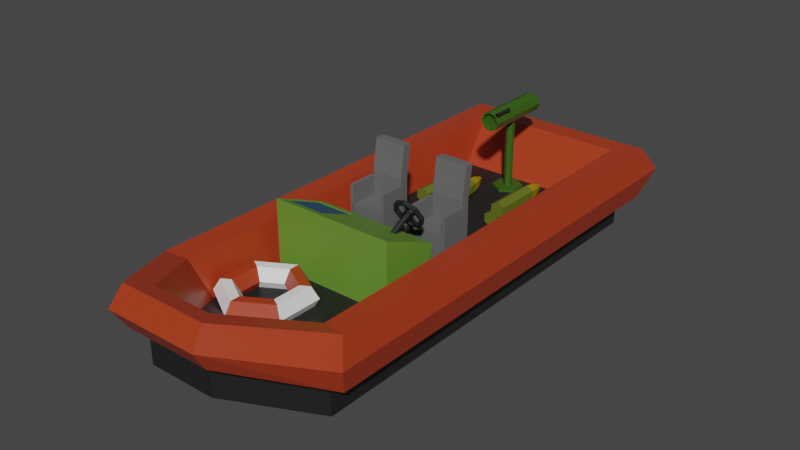 # Source: MilitaryBoat.blend  (saved by Blender 2.90.8; exported with 4.5.12 LTS)
import bpy
from mathutils import Matrix  # noqa: F401  (used for matrix-valued properties, if any)

bpy.ops.wm.read_factory_settings(use_empty=True)
scene = bpy.context.scene
scene.name = 'Scene'

# ---- collections
col_collection = bpy.data.collections.new('Collection'); scene.collection.children.link(col_collection)

# ---- materials (node trees are filled in below, after node groups)
mat_black_boat = bpy.data.materials.new('Black_Boat')
mat_black_boat.use_transparent_shadow = False
mat_red_boat = bpy.data.materials.new('Red_Boat')
mat_red_boat.alpha_threshold = 0.0
mat_red_boat.use_transparent_shadow = False
mat_red_boat.line_color = (0.0, 0.0, 0.0, 1.0)
mat_green_boat = bpy.data.materials.new('Green_Boat')
mat_green_boat.use_transparent_shadow = False
mat_screen_boat = bpy.data.materials.new('Screen_Boat')
mat_screen_boat.use_transparent_shadow = False
mat_grey_boat = bpy.data.materials.new('Grey_Boat')
mat_grey_boat.use_transparent_shadow = False
mat_greengun_boat = bpy.data.materials.new('GreenGun_Boat')
mat_greengun_boat.use_transparent_shadow = False
mat_yellow_ammo = bpy.data.materials.new('Yellow_Ammo')
mat_yellow_ammo.use_transparent_shadow = False
mat_lightgreen_ammo = bpy.data.materials.new('LightGreen_Ammo')
mat_lightgreen_ammo.use_transparent_shadow = False
mat_white_boat = bpy.data.materials.new('White_Boat')
mat_white_boat.use_transparent_shadow = False

# ---- material node trees
mat_black_boat.use_nodes = True; mat_black_boat.node_tree.nodes.clear()
_N = mat_black_boat.node_tree.nodes; _L = mat_black_boat.node_tree.links
n0 = _N.new('ShaderNodeBsdfPrincipled'); n0.name = 'Principled BSDF'; n0.location = (10, 300)
n0.distribution = 'GGX'
n0.subsurface_method = 'BURLEY'
n0.inputs[0].default_value = (0.0137, 0.0137, 0.0137, 1.0)
n0.inputs[3].default_value = 1.45
n0.inputs[27].default_value = (0.0, 0.0, 0.0, 1.0)
n0.inputs[28].default_value = 1.0
n1 = _N.new('ShaderNodeOutputMaterial'); n1.name = 'Material Output'; n1.location = (300, 300)
_L.new(n0.outputs[0], n1.inputs[0])
n1.is_active_output = True
mat_red_boat.use_nodes = True; mat_red_boat.node_tree.nodes.clear()
_N = mat_red_boat.node_tree.nodes; _L = mat_red_boat.node_tree.links
n0 = _N.new('ShaderNodeOutputMaterial'); n0.name = 'Material Output'; n0.location = (300, 300)
n1 = _N.new('ShaderNodeBsdfPrincipled'); n1.name = 'Principled BSDF'; n1.location = (10, 300)
n1.distribution = 'GGX'
n1.subsurface_method = 'BURLEY'
n1.inputs[0].default_value = (0.4072, 0.04231, 0.01229, 1.0)
n1.inputs[2].default_value = 0.4
n1.inputs[3].default_value = 1.45
n1.inputs[27].default_value = (0.0, 0.0, 0.0, 1.0)
n1.inputs[28].default_value = 1.0
_L.new(n1.outputs[0], n0.inputs[0])
n0.is_active_output = True
mat_green_boat.use_nodes = True; mat_green_boat.node_tree.nodes.clear()
_N = mat_green_boat.node_tree.nodes; _L = mat_green_boat.node_tree.links
n0 = _N.new('ShaderNodeBsdfPrincipled'); n0.name = 'Principled BSDF'; n0.location = (10, 300)
n0.distribution = 'GGX'
n0.subsurface_method = 'BURLEY'
n0.inputs[0].default_value = (0.1329, 0.2831, 0.0319, 1.0)
n0.inputs[3].default_value = 1.45
n0.inputs[27].default_value = (0.0, 0.0, 0.0, 1.0)
n0.inputs[28].default_value = 1.0
n1 = _N.new('ShaderNodeOutputMaterial'); n1.name = 'Material Output'; n1.location = (300, 300)
_L.new(n0.outputs[0], n1.inputs[0])
n1.is_active_output = True
mat_screen_boat.use_nodes = True; mat_screen_boat.node_tree.nodes.clear()
_N = mat_screen_boat.node_tree.nodes; _L = mat_screen_boat.node_tree.links
n0 = _N.new('ShaderNodeBsdfPrincipled'); n0.name = 'Principled BSDF'; n0.location = (10, 300)
n0.distribution = 'GGX'
n0.subsurface_method = 'BURLEY'
n0.inputs[0].default_value = (0.009134, 0.09306, 0.1812, 1.0)
n0.inputs[3].default_value = 1.45
n0.inputs[27].default_value = (0.0, 0.0, 0.0, 1.0)
n0.inputs[28].default_value = 1.0
n1 = _N.new('ShaderNodeOutputMaterial'); n1.name = 'Material Output'; n1.location = (300, 300)
_L.new(n0.outputs[0], n1.inputs[0])
n1.is_active_output = True
mat_grey_boat.use_nodes = True; mat_grey_boat.node_tree.nodes.clear()
_N = mat_grey_boat.node_tree.nodes; _L = mat_grey_boat.node_tree.links
n0 = _N.new('ShaderNodeBsdfPrincipled'); n0.name = 'Principled BSDF'; n0.location = (10, 300)
n0.distribution = 'GGX'
n0.subsurface_method = 'BURLEY'
n0.inputs[0].default_value = (0.1329, 0.1329, 0.1329, 1.0)
n0.inputs[3].default_value = 1.45
n0.inputs[27].default_value = (0.0, 0.0, 0.0, 1.0)
n0.inputs[28].default_value = 1.0
n1 = _N.new('ShaderNodeOutputMaterial'); n1.name = 'Material Output'; n1.location = (300, 300)
_L.new(n0.outputs[0], n1.inputs[0])
n1.is_active_output = True
mat_greengun_boat.use_nodes = True; mat_greengun_boat.node_tree.nodes.clear()
_N = mat_greengun_boat.node_tree.nodes; _L = mat_greengun_boat.node_tree.links
n0 = _N.new('ShaderNodeBsdfPrincipled'); n0.name = 'Principled BSDF'; n0.location = (10, 300)
n0.distribution = 'GGX'
n0.subsurface_method = 'BURLEY'
n0.inputs[0].default_value = (0.03689, 0.1046, 0.006512, 1.0)
n0.inputs[3].default_value = 1.45
n0.inputs[27].default_value = (0.0, 0.0, 0.0, 1.0)
n0.inputs[28].default_value = 1.0
n1 = _N.new('ShaderNodeOutputMaterial'); n1.name = 'Material Output'; n1.location = (300, 300)
_L.new(n0.outputs[0], n1.inputs[0])
n1.is_active_output = True
mat_yellow_ammo.use_nodes = True; mat_yellow_ammo.node_tree.nodes.clear()
_N = mat_yellow_ammo.node_tree.nodes; _L = mat_yellow_ammo.node_tree.links
n0 = _N.new('ShaderNodeBsdfPrincipled'); n0.name = 'Principled BSDF'; n0.location = (10, 300)
n0.distribution = 'GGX'
n0.subsurface_method = 'BURLEY'
n0.inputs[0].default_value = (0.3506, 0.2288, 0.0, 1.0)
n0.inputs[3].default_value = 1.45
n0.inputs[27].default_value = (0.0, 0.0, 0.0, 1.0)
n0.inputs[28].default_value = 1.0
n1 = _N.new('ShaderNodeOutputMaterial'); n1.name = 'Material Output'; n1.location = (300, 300)
_L.new(n0.outputs[0], n1.inputs[0])
n1.is_active_output = True
mat_lightgreen_ammo.use_nodes = True; mat_lightgreen_ammo.node_tree.nodes.clear()
_N = mat_lightgreen_ammo.node_tree.nodes; _L = mat_lightgreen_ammo.node_tree.links
n0 = _N.new('ShaderNodeBsdfPrincipled'); n0.name = 'Principled BSDF'; n0.location = (10, 300)
n0.distribution = 'GGX'
n0.subsurface_method = 'BURLEY'
n0.inputs[0].default_value = (0.1185, 0.1473, 0.01312, 1.0)
n0.inputs[3].default_value = 1.45
n0.inputs[27].default_value = (0.0, 0.0, 0.0, 1.0)
n0.inputs[28].default_value = 1.0
n1 = _N.new('ShaderNodeOutputMaterial'); n1.name = 'Material Output'; n1.location = (300, 300)
_L.new(n0.outputs[0], n1.inputs[0])
n1.is_active_output = True
mat_white_boat.use_nodes = True; mat_white_boat.node_tree.nodes.clear()
_N = mat_white_boat.node_tree.nodes; _L = mat_white_boat.node_tree.links
n0 = _N.new('ShaderNodeBsdfPrincipled'); n0.name = 'Principled BSDF'; n0.location = (10, 300)
n0.distribution = 'GGX'
n0.subsurface_method = 'BURLEY'
n0.inputs[0].default_value = (0.9131, 0.9131, 0.9131, 1.0)
n0.inputs[3].default_value = 1.45
n0.inputs[27].default_value = (0.0, 0.0, 0.0, 1.0)
n0.inputs[28].default_value = 1.0
n1 = _N.new('ShaderNodeOutputMaterial'); n1.name = 'Material Output'; n1.location = (300, 300)
_L.new(n0.outputs[0], n1.inputs[0])
n1.is_active_output = True

# ---- world
world_world = bpy.data.worlds.new('World'); scene.world = world_world
world_world.use_nodes = True; world_world.node_tree.nodes.clear()
_N = world_world.node_tree.nodes; _L = world_world.node_tree.links
n0 = _N.new('ShaderNodeOutputWorld'); n0.name = 'World Output'; n0.location = (300, 300)
n1 = _N.new('ShaderNodeBackground'); n1.name = 'Background'; n1.location = (10, 300)
n1.inputs[0].default_value = (0.05088, 0.05088, 0.05088, 1.0)
_L.new(n1.outputs[0], n0.inputs[0])
n0.is_active_output = True
world_world.color = (0.05088, 0.05088, 0.05088)
world_world.use_sun_shadow = False
world_world.sun_shadow_jitter_overblur = 0.0

# ---- meshes
me_cylinder_005 = bpy.data.meshes.new('Cylinder.005')
me_cylinder_005.from_pydata([(0.01573, 5.244, 2.702), (0.01573, 4.316, 2.702), (0.08453, 5.244, 2.662), (0.08453, 4.316, 2.662), (0.08453, 5.244, 2.583), (0.08453, 4.316, 2.583), (0.01573, 5.244, 2.543), (0.01573, 4.316, 2.543), (-0.05306, 5.244, 2.583), (-0.05306, 4.316, 2.583), (-0.05306, 5.244, 2.662), (-0.05306, 4.316, 2.662), (0.01573, 5.244, 2.721), (0.1007, 5.244, 2.672), (0.1007, 4.316, 2.672), (0.01573, 4.316, 2.721), (0.1007, 5.244, 2.573), (0.1007, 4.316, 2.573), (0.01573, 5.244, 2.524), (0.01573, 4.316, 2.524), (-0.06925, 5.244, 2.573), (-0.06925, 4.316, 2.573), (-0.06925, 5.244, 2.672), (-0.06925, 4.316, 2.672), (0.01573, 4.78, 2.696), (0.07941, 4.78, 2.659), (0.07941, 4.78, 2.586), (0.01573, 4.78, 2.549), (-0.04795, 4.78, 2.586), (-0.04795, 4.78, 2.659), (3.408, 8.991, 0.3287), (3.72, 9.291, -2.117), (-3.857, 8.991, 0.3287), (-4.169, 9.291, -2.117), (3.408, -10.72, 0.2601), (1.21, -13.98, 1.339), (1.365, -14.32, -0.4768), (3.72, -10.82, -2.169), (-1.66, -13.98, 1.339), (-3.857, -10.72, 0.2601), (-1.815, -14.32, -0.4768), (-4.169, -10.82, -2.169), (-4.921, 10.01, 0.3287), (4.472, 10.01, 0.3287), (-2.3, -14.82, 1.616), (-4.921, -10.92, 0.3287), (4.472, -10.92, 0.3287), (1.851, -14.82, 1.616), (3.002, -9.938, -1.688), (-3.451, -9.938, -1.688), (-3.451, 6.97, -1.62), (3.002, 6.97, -1.62), (-1.499, -12.74, -0.6089), (1.05, -12.74, -0.6089), (4.472, 10.01, -2.117), (-4.921, 10.01, -2.117), (-4.921, -10.92, -2.117), (-2.3, -14.82, -0.2333), (1.851, -14.82, -0.2333), (4.472, -10.92, -2.117), (-4.169, -10.82, -3.569), (3.72, -10.82, -3.569), (3.72, 9.291, -3.516), (-4.169, 9.291, -3.516), (-1.815, -14.32, -1.876), (1.365, -14.32, -1.876), (4.779, 11.01, -0.9286), (-5.228, 11.01, -0.9286), (-2.436, -15.45, 0.7605), (-5.228, -11.3, -0.9286), (1.987, -15.45, 0.7605), (4.779, -11.3, -0.9286), (-3.144, -6.508, -1.946), (-3.144, -6.508, 1.524), (-3.144, -3.78, -1.946), (-3.144, -3.78, 0.3628), (2.695, -6.508, -1.946), (2.695, -6.508, 1.524), (2.695, -3.78, -1.946), (2.695, -3.78, 0.3628), (-1.064, -3.78, -1.946), (-1.064, -3.78, 0.3628), (-1.064, -6.508, -1.946), (-1.064, -6.508, 1.524), (-3.144, -6.048, -1.946), (-3.109, -6.025, 1.318), (2.695, -6.048, -1.946), (2.695, -6.048, 1.328), (-1.1, -6.025, 1.318), (-1.064, -6.048, -1.946), (-3.109, -4.127, 0.5105), (2.695, -4.104, -1.946), (-3.144, -4.104, -1.946), (2.695, -4.104, 0.5006), (-1.1, -4.127, 0.5105), (-1.064, -4.104, -1.946), (-1.064, -4.104, 0.5006), (-1.064, -6.048, 1.328), (-3.144, -6.048, 1.328), (-3.144, -4.104, 0.5006), (-1.1, -4.127, 0.4539), (-1.1, -6.025, 1.262), (-3.109, -6.025, 1.262), (-3.109, -4.127, 0.4539), (0.6433, -2.47, -1.69), (0.6433, -2.47, -0.1001), (0.6433, -1.125, -1.69), (0.6433, -1.125, -0.1001), (2.194, -2.47, -1.69), (2.194, -2.47, -0.1001), (2.194, -1.125, -1.69), (2.194, -1.125, -0.1001), (0.4961, -2.47, -1.632), (0.4961, -2.47, 0.8268), (0.4961, -1.125, -1.632), (0.4961, -1.125, 0.8268), (0.6623, -2.47, -1.632), (0.6623, -2.47, 0.8268), (0.6623, -1.125, -1.632), (0.6623, -1.125, 0.8268), (0.6433, -1.111, -2.014), (0.6433, -0.8989, 2.531), (0.6433, -0.694, -2.014), (0.6433, -0.4817, 2.531), (2.194, -1.111, -2.014), (2.194, -0.8989, 2.531), (2.194, -0.694, -2.014), (2.194, -0.4817, 2.531), (0.6433, -1.111, 1.039), (0.6433, -0.694, 1.039), (2.194, -0.694, 1.039), (2.194, -1.111, 1.039), (2.185, -2.47, -1.632), (2.185, -2.47, 0.8268), (2.185, -1.125, -1.632), (2.185, -1.125, 0.8268), (2.351, -2.47, -1.632), (2.351, -2.47, 0.8268), (2.351, -1.125, -1.632), (2.351, -1.125, 0.8268), (-2.641, -2.47, -1.69), (-2.641, -2.47, -0.1001), (-2.641, -1.125, -1.69), (-2.641, -1.125, -0.1001), (-1.091, -2.47, -1.69), (-1.091, -2.47, -0.1001), (-1.091, -1.125, -1.69), (-1.091, -1.125, -0.1001), (-2.788, -2.47, -1.632), (-2.788, -2.47, 0.8268), (-2.788, -1.125, -1.632), (-2.788, -1.125, 0.8268), (-2.622, -2.47, -1.632), (-2.622, -2.47, 0.8268), (-2.622, -1.125, -1.632), (-2.622, -1.125, 0.8268), (-2.641, -1.111, -2.014), (-2.641, -0.8989, 2.531), (-2.641, -0.694, -2.014), (-2.641, -0.4817, 2.531), (-1.091, -1.111, -2.014), (-1.091, -0.8989, 2.531), (-1.091, -0.694, -2.014), (-1.091, -0.4817, 2.531), (-2.641, -1.111, 1.039), (-2.641, -0.694, 1.039), (-1.091, -0.694, 1.039), (-1.091, -1.111, 1.039), (-1.099, -2.47, -1.632), (-1.099, -2.47, 0.8268), (-1.099, -1.125, -1.632), (-1.099, -1.125, 0.8268), (-0.9326, -2.47, -1.632), (-0.9326, -2.47, 0.8268), (-0.9326, -1.125, -1.632), (-0.9326, -1.125, 0.8268), (1.443, -3.498, 0.6186), (1.443, -3.328, 0.7014), (1.858, -3.573, 0.7733), (1.858, -3.403, 0.8561), (2.03, -3.755, 1.147), (2.03, -3.585, 1.23), (1.858, -3.937, 1.52), (1.858, -3.767, 1.603), (1.443, -4.013, 1.675), (1.443, -3.843, 1.758), (1.027, -3.937, 1.52), (1.027, -3.767, 1.603), (0.8552, -3.755, 1.147), (0.8552, -3.585, 1.23), (1.027, -3.573, 0.7733), (1.027, -3.403, 0.8561), (1.443, -3.436, 0.4919), (1.958, -3.53, 0.6837), (1.958, -3.36, 0.7666), (1.443, -3.266, 0.5748), (2.171, -3.755, 1.147), (2.171, -3.585, 1.23), (1.958, -3.981, 1.61), (1.958, -3.811, 1.693), (1.443, -4.075, 1.802), (1.443, -3.905, 1.884), (0.9277, -3.981, 1.61), (0.9277, -3.811, 1.693), (0.7143, -3.755, 1.147), (0.7143, -3.585, 1.23), (0.9277, -3.53, 0.6837), (0.9277, -3.36, 0.7666), (1.443, -3.605, 0.9634), (1.443, -3.538, 0.9958), (1.643, -3.655, 1.067), (1.643, -3.589, 1.1), (1.643, -3.757, 1.275), (1.643, -3.69, 1.307), (1.443, -3.807, 1.378), (1.443, -3.741, 1.411), (1.243, -3.757, 1.275), (1.243, -3.69, 1.307), (1.243, -3.655, 1.067), (1.243, -3.589, 1.1), (1.377, -3.913, 1.746), (1.377, -3.965, 1.721), (1.377, -3.381, 0.6533), (1.377, -3.432, 0.6283), (1.509, -3.913, 1.746), (1.509, -3.965, 1.721), (1.509, -3.381, 0.6533), (1.509, -3.432, 0.6283), (1.966, -3.786, 1.484), (1.966, -3.837, 1.459), (0.8641, -3.561, 1.023), (0.8641, -3.612, 0.9975), (2.021, -3.733, 1.377), (2.021, -3.785, 1.352), (0.9199, -3.508, 0.9149), (0.9199, -3.56, 0.8899), (1.443, -5.093, 0.3544), (1.443, -3.642, 1.062), (1.552, -5.12, 0.4111), (1.552, -3.67, 1.118), (1.552, -5.176, 0.5244), (1.552, -3.725, 1.232), (1.443, -5.203, 0.5811), (1.443, -3.753, 1.288), (1.334, -5.176, 0.5244), (1.334, -3.725, 1.232), (1.334, -5.12, 0.4111), (1.334, -3.67, 1.118), (-0.3582, 6.716, -1.738), (-0.3582, 6.199, -1.485), (0.2675, 6.354, -1.738), (-0.1799, 6.096, -1.485), (0.2675, 5.632, -1.738), (-0.1799, 5.89, -1.485), (-0.3582, 5.271, -1.738), (-0.3582, 5.787, -1.485), (-0.9839, 5.632, -1.738), (-0.5365, 5.89, -1.485), (-0.9839, 6.354, -1.738), (-0.5365, 6.096, -1.485), (0.2675, 6.354, -1.485), (-0.3582, 6.716, -1.485), (0.2675, 5.632, -1.485), (-0.3582, 5.271, -1.485), (-0.9839, 5.632, -1.485), (-0.9839, 6.354, -1.485), (-0.1799, 6.096, 2.231), (-0.3582, 6.199, 2.231), (-0.1799, 5.89, 2.231), (-0.3582, 5.787, 2.231), (-0.5365, 5.89, 2.231), (-0.5365, 6.096, 2.231), (-0.3582, 7.678, 2.615), (-0.3582, 4.297, 2.615), (-0.08707, 7.678, 2.502), (-0.08707, 4.297, 2.502), (0.02525, 7.678, 2.231), (0.02525, 4.297, 2.231), (-0.08707, 7.678, 1.96), (-0.08707, 4.297, 1.96), (-0.3582, 7.678, 1.848), (-0.3582, 4.297, 1.848), (-0.6294, 7.678, 1.96), (-0.6294, 4.297, 1.96), (-0.7417, 7.678, 2.231), (-0.7417, 4.297, 2.231), (-0.6294, 7.678, 2.502), (-0.6294, 4.297, 2.502), (-0.3582, 7.678, 2.702), (-0.02539, 7.678, 2.564), (-0.02539, 4.297, 2.564), (-0.3582, 4.297, 2.702), (0.1125, 7.678, 2.231), (0.1125, 4.297, 2.231), (-0.02539, 7.678, 1.898), (-0.02539, 4.297, 1.898), (-0.3582, 7.678, 1.761), (-0.3582, 4.297, 1.761), (-0.6911, 7.678, 1.898), (-0.6911, 4.297, 1.898), (-0.8289, 7.678, 2.231), (-0.8289, 4.297, 2.231), (-0.6911, 7.678, 2.564), (-0.6911, 4.297, 2.564), (-0.08707, 4.44, 2.502), (-0.3582, 4.44, 2.615), (0.02525, 4.44, 2.231), (-0.08707, 4.44, 1.96), (-0.3582, 4.44, 1.848), (-0.6294, 4.44, 1.96), (-0.7417, 4.44, 2.231), (-0.6294, 4.44, 2.502), (-0.3582, 7.562, 2.615), (-0.08707, 7.562, 2.502), (0.02525, 7.562, 2.231), (-0.08707, 7.562, 1.96), (-0.3582, 7.562, 1.848), (-0.6294, 7.562, 1.96), (-0.7417, 7.562, 2.231), (-0.6294, 7.562, 2.502), (-2.475, 2.145, -0.9559), (-2.46, 4.426, -0.9559), (-2.805, 2.147, -1.146), (-2.79, 4.428, -1.146), (-2.805, 2.147, -1.527), (-2.79, 4.428, -1.527), (-2.475, 2.145, -1.718), (-2.46, 4.426, -1.718), (-2.145, 2.143, -1.527), (-2.13, 4.424, -1.527), (-2.145, 2.143, -1.146), (-2.13, 4.424, -1.146), (-2.545, 5.394, -1.284), (-2.454, 5.393, -1.231), (-2.545, 5.394, -1.39), (-2.454, 5.393, -1.442), (-2.362, 5.392, -1.39), (-2.362, 5.392, -1.284), (-2.457, 4.909, -1.625), (-2.207, 4.908, -1.481), (-2.707, 4.911, -1.193), (-2.707, 4.911, -1.481), (-2.207, 4.908, -1.193), (-2.457, 4.909, -1.048), (-1.585, -7.448, -1.863), (-1.585, -7.448, -0.7901), (-0.397, -8.134, -1.863), (-0.397, -8.134, -0.7901), (-0.397, -9.505, -1.863), (-0.397, -9.505, -0.7901), (-1.585, -10.19, -1.863), (-1.585, -10.19, -0.7901), (-2.772, -9.505, -1.863), (-2.772, -9.505, -0.7901), (-2.772, -8.134, -1.863), (-2.772, -8.134, -0.7901), (-1.585, -6.985, -1.863), (0.004195, -7.902, -1.863), (0.004195, -7.902, -0.7901), (-1.585, -6.985, -0.7901), (0.004195, -9.736, -1.863), (0.004195, -9.736, -0.7901), (-1.585, -10.65, -1.863), (-1.585, -10.65, -0.7901), (-3.173, -9.736, -1.863), (-3.173, -9.736, -0.7901), (-3.173, -7.902, -1.863), (-3.173, -7.902, -0.7901), (-1.585, -7.807, -1.327), (-2.461, -8.313, -1.327), (-2.461, -9.325, -1.327), (-1.585, -9.832, -1.327), (-0.7076, -9.325, -1.327), (-0.7076, -8.313, -1.327), (-1.585, -6.65, -1.327), (0.2944, -7.734, -1.327), (0.2944, -9.904, -1.327), (-1.585, -10.99, -1.327), (-3.464, -9.904, -1.327), (-3.464, -7.734, -1.327), (1.383, 2.145, -0.9559), (1.397, 4.426, -0.9559), (1.053, 2.147, -1.146), (1.068, 4.428, -1.146), (1.053, 2.147, -1.527), (1.068, 4.428, -1.527), (1.383, 2.145, -1.718), (1.397, 4.426, -1.718), (1.713, 2.143, -1.527), (1.727, 4.424, -1.527), (1.713, 2.143, -1.146), (1.727, 4.424, -1.146), (1.312, 5.394, -1.284), (1.404, 5.393, -1.231), (1.312, 5.394, -1.39), (1.404, 5.393, -1.442), (1.495, 5.392, -1.39), (1.495, 5.392, -1.284), (1.401, 4.909, -1.625), (1.65, 4.908, -1.481), (1.151, 4.911, -1.193), (1.151, 4.911, -1.481), (1.65, 4.908, -1.193), (1.401, 4.909, -1.048), (2.104, 2.145, -0.9559), (2.119, 4.426, -0.9559), (1.774, 2.147, -1.146), (1.789, 4.428, -1.146), (1.774, 2.147, -1.527), (1.789, 4.428, -1.527), (2.104, 2.145, -1.718), (2.119, 4.426, -1.718), (2.434, 2.143, -1.527), (2.449, 4.424, -1.527), (2.434, 2.143, -1.146), (2.449, 4.424, -1.146), (2.034, 5.394, -1.284), (2.125, 5.393, -1.231), (2.034, 5.394, -1.39), (2.125, 5.393, -1.442), (2.217, 5.392, -1.39), (2.217, 5.392, -1.284), (2.122, 4.909, -1.625), (2.372, 4.908, -1.481), (1.872, 4.911, -1.193), (1.872, 4.911, -1.481), (2.372, 4.908, -1.193), (2.122, 4.909, -1.048), (1.732, 2.145, -0.3707), (1.746, 4.426, -0.3707), (1.402, 2.147, -0.5612), (1.416, 4.428, -0.5612), (1.402, 2.147, -0.9421), (1.416, 4.428, -0.9421), (1.732, 2.145, -1.133), (1.746, 4.426, -1.133), (2.061, 2.143, -0.9421), (2.076, 4.424, -0.9421), (2.061, 2.143, -0.5612), (2.076, 4.424, -0.5612), (1.661, 5.394, -0.6988), (1.753, 5.393, -0.646), (1.661, 5.394, -0.8044), (1.753, 5.393, -0.8572), (1.844, 5.392, -0.8044), (1.844, 5.392, -0.6988), (1.75, 4.909, -1.04), (1.999, 4.908, -0.8958), (1.5, 4.911, -0.6074), (1.5, 4.911, -0.8958), (1.999, 4.908, -0.6074), (1.75, 4.909, -0.4632), (-1.195, 2.153, -0.9559), (-1.455, 4.419, -0.9559), (-1.523, 2.116, -1.146), (-1.783, 4.382, -1.146), (-1.523, 2.116, -1.527), (-1.783, 4.382, -1.527), (-1.195, 2.153, -1.718), (-1.455, 4.419, -1.718), (-0.8677, 2.191, -1.527), (-1.127, 4.457, -1.527), (-0.8677, 2.191, -1.146), (-1.127, 4.457, -1.146), (-1.656, 5.37, -1.284), (-1.565, 5.38, -1.231), (-1.656, 5.37, -1.39), (-1.565, 5.38, -1.442), (-1.474, 5.39, -1.39), (-1.474, 5.39, -1.284), (-1.51, 4.9, -1.625), (-1.262, 4.928, -1.481), (-1.758, 4.871, -1.193), (-1.758, 4.871, -1.481), (-1.262, 4.928, -1.193), (-1.51, 4.9, -1.048)], [], [(24, 15, 14, 25), (25, 14, 17, 26), (26, 17, 19, 27), (27, 19, 21, 28), (11, 9, 8, 10), (28, 21, 23, 29), (29, 23, 15, 24), (1, 11, 10, 0), (2, 0, 12, 13), (1, 3, 14, 15), (4, 2, 13, 16), (3, 5, 17, 14), (6, 4, 16, 18), (5, 7, 19, 17), (8, 6, 18, 20), (7, 9, 21, 19), (10, 8, 20, 22), (9, 11, 23, 21), (0, 10, 22, 12), (11, 1, 15, 23), (9, 7, 6, 8), (7, 5, 4, 6), (5, 3, 2, 4), (3, 1, 0, 2), (22, 29, 24, 12), (20, 28, 29, 22), (18, 27, 28, 20), (16, 26, 27, 18), (13, 25, 26, 16), (12, 24, 25, 13), (37, 36, 65, 61), (35, 34, 48, 53), (69, 45, 42, 67), (70, 47, 44, 68), (67, 42, 43, 66), (68, 44, 45, 69), (70, 58, 59, 71), (34, 30, 51, 48), (31, 37, 61, 62), (66, 43, 46, 71), (32, 30, 43, 42), (38, 39, 45, 44), (34, 35, 47, 46), (35, 38, 44, 47), (30, 34, 46, 43), (39, 32, 42, 45), (51, 50, 49, 48), (48, 49, 52, 53), (30, 32, 50, 51), (32, 39, 49, 50), (38, 35, 53, 52), (39, 38, 52, 49), (31, 33, 55, 54), (41, 40, 57, 56), (36, 37, 59, 58), (40, 36, 58, 57), (37, 31, 54, 59), (33, 41, 56, 55), (63, 62, 61, 60), (60, 61, 65, 64), (33, 31, 62, 63), (41, 33, 63, 60), (36, 40, 64, 65), (40, 41, 60, 64), (54, 66, 71, 59), (47, 70, 71, 46), (57, 68, 69, 56), (55, 67, 66, 54), (58, 70, 68, 57), (56, 69, 67, 55), (92, 99, 75, 74), (80, 81, 79, 78), (86, 87, 77, 76), (89, 86, 76, 82), (97, 98, 73, 83), (82, 83, 73, 72), (76, 77, 83, 82), (87, 97, 83, 77), (84, 89, 82, 72), (74, 75, 81, 80), (92, 95, 89, 84), (93, 96, 97, 87), (94, 90, 103, 100), (95, 91, 86, 89), (91, 93, 87, 86), (72, 73, 98, 84), (78, 79, 93, 91), (80, 78, 91, 95), (81, 75, 99, 96), (79, 81, 96, 93), (74, 80, 95, 92), (84, 98, 99, 92), (94, 88, 97, 96), (88, 85, 98, 97), (85, 90, 99, 98), (90, 94, 96, 99), (100, 103, 102, 101), (85, 88, 101, 102), (90, 85, 102, 103), (88, 94, 100, 101), (104, 105, 107, 106), (106, 107, 111, 110), (110, 111, 109, 108), (108, 109, 105, 104), (106, 110, 108, 104), (111, 107, 105, 109), (112, 113, 115, 114), (114, 115, 119, 118), (118, 119, 117, 116), (116, 117, 113, 112), (114, 118, 116, 112), (119, 115, 113, 117), (128, 121, 123, 129), (129, 123, 127, 130), (130, 127, 125, 131), (131, 125, 121, 128), (122, 126, 124, 120), (127, 123, 121, 125), (124, 131, 128, 120), (126, 130, 131, 124), (122, 129, 130, 126), (120, 128, 129, 122), (132, 133, 135, 134), (134, 135, 139, 138), (138, 139, 137, 136), (136, 137, 133, 132), (134, 138, 136, 132), (139, 135, 133, 137), (140, 141, 143, 142), (142, 143, 147, 146), (146, 147, 145, 144), (144, 145, 141, 140), (142, 146, 144, 140), (147, 143, 141, 145), (148, 149, 151, 150), (150, 151, 155, 154), (154, 155, 153, 152), (152, 153, 149, 148), (150, 154, 152, 148), (155, 151, 149, 153), (164, 157, 159, 165), (165, 159, 163, 166), (166, 163, 161, 167), (167, 161, 157, 164), (158, 162, 160, 156), (163, 159, 157, 161), (160, 167, 164, 156), (162, 166, 167, 160), (158, 165, 166, 162), (156, 164, 165, 158), (168, 169, 171, 170), (170, 171, 175, 174), (174, 175, 173, 172), (172, 173, 169, 168), (170, 174, 172, 168), (175, 171, 169, 173), (192, 195, 194, 193), (193, 194, 197, 196), (196, 197, 199, 198), (198, 199, 201, 200), (200, 201, 203, 202), (202, 203, 205, 204), (191, 189, 188, 190), (204, 205, 207, 206), (206, 207, 195, 192), (177, 191, 190, 176), (178, 176, 192, 193), (177, 179, 194, 195), (180, 178, 193, 196), (179, 181, 197, 194), (182, 180, 196, 198), (181, 183, 199, 197), (184, 182, 198, 200), (183, 185, 201, 199), (186, 184, 200, 202), (185, 187, 203, 201), (188, 186, 202, 204), (187, 189, 205, 203), (190, 188, 204, 206), (189, 191, 207, 205), (176, 190, 206, 192), (191, 177, 195, 207), (189, 187, 186, 188), (187, 185, 184, 186), (185, 183, 182, 184), (183, 181, 180, 182), (181, 179, 178, 180), (179, 177, 176, 178), (208, 209, 211, 210), (210, 211, 213, 212), (212, 213, 215, 214), (214, 215, 217, 216), (211, 209, 219, 217, 215, 213), (216, 217, 219, 218), (218, 219, 209, 208), (208, 210, 212, 214, 216, 218), (220, 222, 223, 221), (222, 226, 227, 223), (226, 224, 225, 227), (224, 220, 221, 225), (222, 220, 224, 226), (227, 225, 221, 223), (228, 230, 231, 229), (230, 234, 235, 231), (234, 232, 233, 235), (232, 228, 229, 233), (230, 228, 232, 234), (235, 233, 229, 231), (236, 237, 239, 238), (238, 239, 241, 240), (240, 241, 243, 242), (242, 243, 245, 244), (239, 237, 247, 245, 243, 241), (244, 245, 247, 246), (246, 247, 237, 236), (236, 238, 240, 242, 244, 246), (248, 261, 260, 250), (250, 260, 262, 252), (252, 262, 263, 254), (254, 263, 264, 256), (251, 249, 267, 266), (256, 264, 265, 258), (258, 265, 261, 248), (248, 250, 252, 254, 256, 258), (249, 251, 260, 261), (251, 253, 262, 260), (253, 255, 263, 262), (255, 257, 264, 263), (257, 259, 265, 264), (259, 249, 261, 265), (266, 267, 271, 270, 269, 268), (249, 259, 271, 267), (257, 255, 269, 270), (253, 251, 266, 268), (259, 257, 270, 271), (255, 253, 268, 269), (288, 291, 290, 289), (289, 290, 293, 292), (292, 293, 295, 294), (294, 295, 297, 296), (296, 297, 299, 298), (298, 299, 301, 300), (283, 281, 308, 309), (300, 301, 303, 302), (302, 303, 291, 288), (286, 272, 312, 319), (274, 272, 288, 289), (273, 275, 290, 291), (276, 274, 289, 292), (275, 277, 293, 290), (278, 276, 292, 294), (277, 279, 295, 293), (280, 278, 294, 296), (279, 281, 297, 295), (282, 280, 296, 298), (281, 283, 299, 297), (284, 282, 298, 300), (283, 285, 301, 299), (286, 284, 300, 302), (285, 287, 303, 301), (272, 286, 302, 288), (287, 273, 291, 303), (304, 305, 311, 310, 309, 308, 307, 306), (281, 279, 307, 308), (279, 277, 306, 307), (277, 275, 304, 306), (275, 273, 305, 304), (273, 287, 311, 305), (287, 285, 310, 311), (285, 283, 309, 310), (312, 313, 314, 315, 316, 317, 318, 319), (284, 286, 319, 318), (282, 284, 318, 317), (280, 282, 317, 316), (278, 280, 316, 315), (276, 278, 315, 314), (274, 276, 314, 313), (272, 274, 313, 312), (320, 321, 323, 322), (322, 323, 325, 324), (324, 325, 327, 326), (326, 327, 329, 328), (339, 338, 335, 336), (328, 329, 331, 330), (330, 331, 321, 320), (320, 322, 324, 326, 328, 330), (332, 333, 337, 336, 335, 334), (341, 340, 332, 334), (342, 339, 336, 337), (340, 343, 333, 332), (338, 341, 334, 335), (343, 342, 337, 333), (321, 331, 342, 343), (327, 325, 341, 338), (323, 321, 343, 340), (331, 329, 339, 342), (325, 323, 340, 341), (329, 327, 338, 339), (374, 359, 358, 375), (375, 358, 361, 376), (376, 361, 363, 377), (377, 363, 365, 378), (369, 370, 352, 354), (378, 365, 367, 379), (379, 367, 359, 374), (368, 369, 354, 344), (346, 344, 356, 357), (345, 347, 358, 359), (348, 346, 357, 360), (347, 349, 361, 358), (350, 348, 360, 362), (349, 351, 363, 361), (352, 350, 362, 364), (351, 353, 365, 363), (354, 352, 364, 366), (353, 355, 367, 365), (344, 354, 366, 356), (355, 345, 359, 367), (370, 371, 350, 352), (371, 372, 348, 350), (372, 373, 346, 348), (373, 368, 344, 346), (347, 345, 368, 373), (349, 347, 373, 372), (351, 349, 372, 371), (353, 351, 371, 370), (345, 355, 369, 368), (355, 353, 370, 369), (366, 379, 374, 356), (364, 378, 379, 366), (362, 377, 378, 364), (360, 376, 377, 362), (357, 375, 376, 360), (356, 374, 375, 357), (380, 381, 383, 382), (382, 383, 385, 384), (384, 385, 387, 386), (386, 387, 389, 388), (399, 398, 395, 396), (388, 389, 391, 390), (390, 391, 381, 380), (380, 382, 384, 386, 388, 390), (392, 393, 397, 396, 395, 394), (401, 400, 392, 394), (402, 399, 396, 397), (400, 403, 393, 392), (398, 401, 394, 395), (403, 402, 397, 393), (381, 391, 402, 403), (387, 385, 401, 398), (383, 381, 403, 400), (391, 389, 399, 402), (385, 383, 400, 401), (389, 387, 398, 399), (404, 405, 407, 406), (406, 407, 409, 408), (408, 409, 411, 410), (410, 411, 413, 412), (423, 422, 419, 420), (412, 413, 415, 414), (414, 415, 405, 404), (404, 406, 408, 410, 412, 414), (416, 417, 421, 420, 419, 418), (425, 424, 416, 418), (426, 423, 420, 421), (424, 427, 417, 416), (422, 425, 418, 419), (427, 426, 421, 417), (405, 415, 426, 427), (411, 409, 425, 422), (407, 405, 427, 424), (415, 413, 423, 426), (409, 407, 424, 425), (413, 411, 422, 423), (428, 429, 431, 430), (430, 431, 433, 432), (432, 433, 435, 434), (434, 435, 437, 436), (447, 446, 443, 444), (436, 437, 439, 438), (438, 439, 429, 428), (428, 430, 432, 434, 436, 438), (440, 441, 445, 444, 443, 442), (449, 448, 440, 442), (450, 447, 444, 445), (448, 451, 441, 440), (446, 449, 442, 443), (451, 450, 445, 441), (429, 439, 450, 451), (435, 433, 449, 446), (431, 429, 451, 448), (439, 437, 447, 450), (433, 431, 448, 449), (437, 435, 446, 447), (452, 453, 455, 454), (454, 455, 457, 456), (456, 457, 459, 458), (458, 459, 461, 460), (471, 470, 467, 468), (460, 461, 463, 462), (462, 463, 453, 452), (452, 454, 456, 458, 460, 462), (464, 465, 469, 468, 467, 466), (473, 472, 464, 466), (474, 471, 468, 469), (472, 475, 465, 464), (470, 473, 466, 467), (475, 474, 469, 465), (453, 463, 474, 475), (459, 457, 473, 470), (455, 453, 475, 472), (463, 461, 471, 474), (457, 455, 472, 473), (461, 459, 470, 471)])
me_cylinder_005.polygons.foreach_set('material_index', [0, 0, 0, 0, 0, 0, 0, 0, 0, 0, 0, 0, 0, 0, 0, 0, 0, 0, 0, 0, 0, 0, 0, 0, 0, 0, 0, 0, 0, 0, 0, 1, 1, 1, 1, 1, 1, 1, 0, 1, 1, 1, 1, 1, 1, 1, 0, 0, 1, 1, 1, 1, 1, 1, 1, 1, 1, 1, 0, 0, 0, 0, 0, 0, 1, 1, 1, 1, 1, 1, 2, 2, 2, 2, 2, 2, 2, 2, 2, 2, 2, 2, 2, 2, 2, 2, 2, 2, 2, 2, 2, 2, 2, 2, 2, 2, 3, 2, 2, 2, 4, 4, 4, 4, 4, 4, 4, 4, 4, 4, 4, 4, 4, 4, 4, 4, 4, 4, 4, 4, 4, 4, 4, 4, 4, 4, 4, 4, 4, 4, 4, 4, 4, 4, 4, 4, 4, 4, 4, 4, 4, 4, 4, 4, 4, 4, 4, 4, 4, 4, 4, 4, 4, 4, 4, 4, 0, 0, 0, 0, 0, 0, 0, 0, 0, 0, 0, 0, 0, 0, 0, 0, 0, 0, 0, 0, 0, 0, 0, 0, 0, 0, 0, 0, 0, 0, 0, 0, 0, 0, 0, 0, 0, 0, 0, 0, 0, 0, 0, 0, 0, 0, 0, 0, 0, 0, 0, 0, 0, 0, 0, 0, 0, 0, 0, 0, 5, 5, 5, 5, 5, 5, 5, 5, 5, 5, 5, 5, 5, 5, 5, 5, 5, 5, 5, 5, 5, 5, 5, 5, 5, 5, 5, 5, 5, 5, 5, 5, 5, 5, 5, 5, 5, 5, 5, 5, 5, 5, 5, 5, 5, 5, 5, 5, 5, 5, 5, 5, 5, 5, 5, 5, 5, 5, 5, 5, 5, 5, 7, 7, 7, 7, 6, 7, 7, 7, 6, 6, 6, 6, 6, 6, 6, 6, 6, 6, 6, 6, 1, 8, 1, 8, 1, 1, 8, 8, 1, 1, 8, 8, 1, 1, 8, 8, 1, 1, 8, 8, 8, 1, 8, 1, 1, 8, 1, 8, 8, 1, 8, 1, 8, 1, 8, 1, 7, 7, 7, 7, 6, 7, 7, 7, 6, 6, 6, 6, 6, 6, 6, 6, 6, 6, 6, 6, 7, 7, 7, 7, 6, 7, 7, 7, 6, 6, 6, 6, 6, 6, 6, 6, 6, 6, 6, 6, 7, 7, 7, 7, 6, 7, 7, 7, 6, 6, 6, 6, 6, 6, 6, 6, 6, 6, 6, 6, 7, 7, 7, 7, 6, 7, 7, 7, 6, 6, 6, 6, 6, 6, 6, 6, 6, 6, 6, 6])
_uv = me_cylinder_005.uv_layers.new(name='UVMap')
_uv.uv.foreach_set('vector', [1.0, 0.75, 1.0, 1.0, 0.8333, 1.0, 0.8333, 0.75, 0.8333, 0.75, 0.8333, 1.0, 0.6667, 1.0, 0.6667, 0.75, 0.6667, 0.75, 0.6667, 1.0, 0.5, 1.0, 0.5, 0.75, 0.5, 0.75, 0.5, 1.0, 0.3333, 1.0, 0.3333, 0.75, 0.08174, 0.3471, 0.08174, 0.1529, 0.5817, 0.1529, 0.5817, 0.3471, 0.3333, 0.75, 0.3333, 1.0, 0.1667, 1.0, 0.1667, 0.75, 0.1667, 0.75, 0.1667, 1.0, -8.941e-08, 1.0, -8.941e-08, 0.75, 0.25, 0.4443, 0.08174, 0.3471, 0.5817, 0.3471, 0.75, 0.4443, 0.9183, 0.3471, 0.75, 0.4443, 0.75, 0.49, 0.9578, 0.37, 0.25, 0.4443, 0.4183, 0.3471, 0.4578, 0.37, 0.25, 0.49, 0.9183, 0.1529, 0.9183, 0.3471, 0.9578, 0.37, 0.9578, 0.13, 0.4183, 0.3471, 0.4183, 0.1529, 0.4578, 0.13, 0.4578, 0.37, 0.75, 0.05571, 0.9183, 0.1529, 0.9578, 0.13, 0.75, 0.01, 0.4183, 0.1529, 0.25, 0.05571, 0.25, 0.01, 0.4578, 0.13, 0.5817, 0.1529, 0.75, 0.05571, 0.75, 0.01, 0.5422, 0.13, 0.25, 0.05571, 0.08174, 0.1529, 0.04215, 0.13, 0.25, 0.01, 0.5817, 0.3471, 0.5817, 0.1529, 0.5422, 0.13, 0.5422, 0.37, 0.08174, 0.1529, 0.08174, 0.3471, 0.04215, 0.37, 0.04215, 0.13, 0.75, 0.4443, 0.5817, 0.3471, 0.5422, 0.37, 0.75, 0.49, 0.08174, 0.3471, 0.25, 0.4443, 0.25, 0.49, 0.04215, 0.37, 0.08174, 0.1529, 0.25, 0.05571, 0.75, 0.05571, 0.5817, 0.1529, 0.25, 0.05571, 0.4183, 0.1529, 0.9183, 0.1529, 0.75, 0.05571, 0.4183, 0.1529, 0.4183, 0.3471, 0.9183, 0.3471, 0.9183, 0.1529, 0.4183, 0.3471, 0.25, 0.4443, 0.75, 0.4443, 0.9183, 0.3471, 0.1667, 0.5, 0.1667, 0.75, -8.941e-08, 0.75, -8.941e-08, 0.5, 0.3333, 0.5, 0.3333, 0.75, 0.1667, 0.75, 0.1667, 0.5, 0.5, 0.5, 0.5, 0.75, 0.3333, 0.75, 0.3333, 0.5, 0.6667, 0.5, 0.6667, 0.75, 0.5, 0.75, 0.5, 0.5, 0.8333, 0.5, 0.8333, 0.75, 0.6667, 0.75, 0.6667, 0.5, 1.0, 0.5, 1.0, 0.75, 0.8333, 0.75, 0.8333, 0.5, 0.3731, 0.77, 0.4357, 0.8327, 0.4357, 0.8327, 0.3731, 0.77, 0.5702, 0.8368, 0.6287, 0.7783, 0.6287, 0.7783, 0.5702, 0.8368, 0.5, 0.06975, 0.625, 0.06975, 0.625, 0.25, 0.5, 0.25, 0.5, 0.8198, 0.5552, 0.8198, 0.5552, 0.9302, 0.5, 0.9302, 0.5, 0.25, 0.625, 0.25, 0.625, 0.5, 0.5, 0.5, 0.5, 0.9302, 0.5552, 0.9302, 0.625, 1.0, 0.5, 1.0, 0.5, 0.8198, 0.4448, 0.8198, 0.375, 0.6802, 0.5, 0.6802, 0.6533, 0.6785, 0.6533, 0.5088, 0.6533, 0.5088, 0.6533, 0.6785, 0.355, 0.5062, 0.355, 0.6793, 0.355, 0.6793, 0.355, 0.5062, 0.5, 0.5, 0.625, 0.5, 0.625, 0.6802, 0.5, 0.6802, 0.8467, 0.5088, 0.6533, 0.5088, 0.625, 0.5, 0.875, 0.5, 0.5702, 0.9132, 0.6287, 0.9717, 0.625, 1.0, 0.5552, 0.9302, 0.6287, 0.7783, 0.5702, 0.8368, 0.5552, 0.8198, 0.625, 0.75, 0.5702, 0.8368, 0.5702, 0.9132, 0.5552, 0.9302, 0.5552, 0.8198, 0.6533, 0.5088, 0.6533, 0.6785, 0.625, 0.6802, 0.625, 0.5, 0.8467, 0.6785, 0.8467, 0.5088, 0.875, 0.5, 0.875, 0.6802, 0.6533, 0.5088, 0.8467, 0.5088, 0.8467, 0.6785, 0.6533, 0.6785, 0.6287, 0.7783, 0.6287, 0.9717, 0.5702, 0.9132, 0.5702, 0.8368, 0.6533, 0.5088, 0.8467, 0.5088, 0.8467, 0.5088, 0.6533, 0.5088, 0.8467, 0.5088, 0.8467, 0.6785, 0.8467, 0.6785, 0.8467, 0.5088, 0.5702, 0.9132, 0.5702, 0.8368, 0.5702, 0.8368, 0.5702, 0.9132, 0.6287, 0.9717, 0.5702, 0.9132, 0.5702, 0.9132, 0.6287, 0.9717, 0.355, 0.5062, 0.145, 0.5062, 0.125, 0.5, 0.375, 0.5, 0.3731, 0.98, 0.4357, 0.9173, 0.4448, 0.9302, 0.375, 1.0, 0.4357, 0.8327, 0.3731, 0.77, 0.375, 0.75, 0.4448, 0.8198, 0.4357, 0.9173, 0.4357, 0.8327, 0.4448, 0.8198, 0.4448, 0.9302, 0.355, 0.6793, 0.355, 0.5062, 0.375, 0.5, 0.375, 0.6802, 0.145, 0.5062, 0.145, 0.6793, 0.125, 0.6802, 0.125, 0.5, 0.145, 0.5062, 0.355, 0.5062, 0.355, 0.6793, 0.145, 0.6793, 0.3731, 0.98, 0.3731, 0.77, 0.4357, 0.8327, 0.4357, 0.9173, 0.145, 0.5062, 0.355, 0.5062, 0.355, 0.5062, 0.145, 0.5062, 0.145, 0.6793, 0.145, 0.5062, 0.145, 0.5062, 0.145, 0.6793, 0.4357, 0.8327, 0.4357, 0.9173, 0.4357, 0.9173, 0.4357, 0.8327, 0.4357, 0.9173, 0.3731, 0.98, 0.3731, 0.98, 0.4357, 0.9173, 0.375, 0.5, 0.5, 0.5, 0.5, 0.6802, 0.375, 0.6802, 0.5552, 0.8198, 0.5, 0.8198, 0.5, 0.6802, 0.625, 0.6802, 0.4448, 0.9302, 0.5, 0.9302, 0.5, 1.0, 0.375, 1.0, 0.375, 0.25, 0.5, 0.25, 0.5, 0.5, 0.375, 0.5, 0.4448, 0.8198, 0.5, 0.8198, 0.5, 0.9302, 0.4448, 0.9302, 0.375, 0.06975, 0.5, 0.06975, 0.5, 0.25, 0.375, 0.25, 0.375, 0.2203, 0.625, 0.2203, 0.625, 0.25, 0.375, 0.25, 0.375, 0.3428, 0.625, 0.3428, 0.625, 0.5, 0.375, 0.5, 0.375, 0.7079, 0.625, 0.7079, 0.625, 0.75, 0.375, 0.75, 0.2178, 0.7079, 0.375, 0.7079, 0.375, 0.75, 0.2178, 0.75, 0.7822, 0.7079, 0.875, 0.7079, 0.875, 0.75, 0.7822, 0.75, 0.375, 0.9072, 0.625, 0.9072, 0.625, 1.0, 0.375, 1.0, 0.375, 0.75, 0.625, 0.75, 0.625, 0.9072, 0.375, 0.9072, 0.625, 0.7079, 0.7822, 0.7079, 0.7822, 0.75, 0.625, 0.75, 0.125, 0.7079, 0.2178, 0.7079, 0.2178, 0.75, 0.125, 0.75, 0.375, 0.25, 0.625, 0.25, 0.625, 0.3428, 0.375, 0.3428, 0.125, 0.5297, 0.2178, 0.5297, 0.2178, 0.7079, 0.125, 0.7079, 0.625, 0.5297, 0.7822, 0.5297, 0.7822, 0.7079, 0.625, 0.7079, 0.7838, 0.5318, 0.8734, 0.5318, 0.8734, 0.5318, 0.7838, 0.5318, 0.2178, 0.5297, 0.375, 0.5297, 0.375, 0.7079, 0.2178, 0.7079, 0.375, 0.5297, 0.625, 0.5297, 0.625, 0.7079, 0.375, 0.7079, 0.375, 0.0, 0.625, 0.0, 0.625, 0.04209, 0.375, 0.04209, 0.375, 0.5, 0.625, 0.5, 0.625, 0.5297, 0.375, 0.5297, 0.2178, 0.5, 0.375, 0.5, 0.375, 0.5297, 0.2178, 0.5297, 0.7822, 0.5, 0.875, 0.5, 0.875, 0.5297, 0.7822, 0.5297, 0.625, 0.5, 0.7822, 0.5, 0.7822, 0.5297, 0.625, 0.5297, 0.125, 0.5, 0.2178, 0.5, 0.2178, 0.5297, 0.125, 0.5297, 0.375, 0.04209, 0.625, 0.04209, 0.625, 0.2203, 0.375, 0.2203, 0.7838, 0.5318, 0.7838, 0.7058, 0.7822, 0.7079, 0.7822, 0.5297, 0.7838, 0.7058, 0.8734, 0.7058, 0.875, 0.7079, 0.7822, 0.7079, 0.8734, 0.7058, 0.8734, 0.5318, 0.875, 0.5297, 0.875, 0.7079, 0.8734, 0.5318, 0.7838, 0.5318, 0.7822, 0.5297, 0.875, 0.5297, 0.7838, 0.5318, 0.8734, 0.5318, 0.8734, 0.7058, 0.7838, 0.7058, 0.8734, 0.7058, 0.7838, 0.7058, 0.7838, 0.7058, 0.8734, 0.7058, 0.8734, 0.5318, 0.8734, 0.7058, 0.8734, 0.7058, 0.8734, 0.5318, 0.7838, 0.7058, 0.7838, 0.5318, 0.7838, 0.5318, 0.7838, 0.7058, 0.375, 0.0, 0.625, 0.0, 0.625, 0.25, 0.375, 0.25, 0.375, 0.25, 0.625, 0.25, 0.625, 0.5, 0.375, 0.5, 0.375, 0.5, 0.625, 0.5, 0.625, 0.75, 0.375, 0.75, 0.375, 0.75, 0.625, 0.75, 0.625, 1.0, 0.375, 1.0, 0.125, 0.5, 0.375, 0.5, 0.375, 0.75, 0.125, 0.75, 0.625, 0.5, 0.875, 0.5, 0.875, 0.75, 0.625, 0.75, 0.375, 0.0, 0.625, 0.0, 0.625, 0.25, 0.375, 0.25, 0.375, 0.25, 0.625, 0.25, 0.625, 0.5, 0.375, 0.5, 0.375, 0.5, 0.625, 0.5, 0.625, 0.75, 0.375, 0.75, 0.375, 0.75, 0.625, 0.75, 0.625, 1.0, 0.375, 1.0, 0.125, 0.5, 0.375, 0.5, 0.375, 0.75, 0.125, 0.75, 0.625, 0.5, 0.875, 0.5, 0.875, 0.75, 0.625, 0.75, 0.5429, 0.0, 0.625, 0.0, 0.625, 0.25, 0.5429, 0.25, 0.5429, 0.25, 0.625, 0.25, 0.625, 0.5, 0.5429, 0.5, 0.5429, 0.5, 0.625, 0.5, 0.625, 0.75, 0.5429, 0.75, 0.5429, 0.75, 0.625, 0.75, 0.625, 1.0, 0.5429, 1.0, 0.125, 0.5, 0.375, 0.5, 0.375, 0.75, 0.125, 0.75, 0.625, 0.5, 0.875, 0.5, 0.875, 0.75, 0.625, 0.75, 0.375, 0.75, 0.5429, 0.75, 0.5429, 1.0, 0.375, 1.0, 0.375, 0.5, 0.5429, 0.5, 0.5429, 0.75, 0.375, 0.75, 0.375, 0.25, 0.5429, 0.25, 0.5429, 0.5, 0.375, 0.5, 0.375, 0.0, 0.5429, 0.0, 0.5429, 0.25, 0.375, 0.25, 0.375, 0.0, 0.625, 0.0, 0.625, 0.25, 0.375, 0.25, 0.375, 0.25, 0.625, 0.25, 0.625, 0.5, 0.375, 0.5, 0.375, 0.5, 0.625, 0.5, 0.625, 0.75, 0.375, 0.75, 0.375, 0.75, 0.625, 0.75, 0.625, 1.0, 0.375, 1.0, 0.125, 0.5, 0.375, 0.5, 0.375, 0.75, 0.125, 0.75, 0.625, 0.5, 0.875, 0.5, 0.875, 0.75, 0.625, 0.75, 0.375, 0.0, 0.625, 0.0, 0.625, 0.25, 0.375, 0.25, 0.375, 0.25, 0.625, 0.25, 0.625, 0.5, 0.375, 0.5, 0.375, 0.5, 0.625, 0.5, 0.625, 0.75, 0.375, 0.75, 0.375, 0.75, 0.625, 0.75, 0.625, 1.0, 0.375, 1.0, 0.125, 0.5, 0.375, 0.5, 0.375, 0.75, 0.125, 0.75, 0.625, 0.5, 0.875, 0.5, 0.875, 0.75, 0.625, 0.75, 0.375, 0.0, 0.625, 0.0, 0.625, 0.25, 0.375, 0.25, 0.375, 0.25, 0.625, 0.25, 0.625, 0.5, 0.375, 0.5, 0.375, 0.5, 0.625, 0.5, 0.625, 0.75, 0.375, 0.75, 0.375, 0.75, 0.625, 0.75, 0.625, 1.0, 0.375, 1.0, 0.125, 0.5, 0.375, 0.5, 0.375, 0.75, 0.125, 0.75, 0.625, 0.5, 0.875, 0.5, 0.875, 0.75, 0.625, 0.75, 0.5429, 0.0, 0.625, 0.0, 0.625, 0.25, 0.5429, 0.25, 0.5429, 0.25, 0.625, 0.25, 0.625, 0.5, 0.5429, 0.5, 0.5429, 0.5, 0.625, 0.5, 0.625, 0.75, 0.5429, 0.75, 0.5429, 0.75, 0.625, 0.75, 0.625, 1.0, 0.5429, 1.0, 0.125, 0.5, 0.375, 0.5, 0.375, 0.75, 0.125, 0.75, 0.625, 0.5, 0.875, 0.5, 0.875, 0.75, 0.625, 0.75, 0.375, 0.75, 0.5429, 0.75, 0.5429, 1.0, 0.375, 1.0, 0.375, 0.5, 0.5429, 0.5, 0.5429, 0.75, 0.375, 0.75, 0.375, 0.25, 0.5429, 0.25, 0.5429, 0.5, 0.375, 0.5, 0.375, 0.0, 0.5429, 0.0, 0.5429, 0.25, 0.375, 0.25, 0.375, 0.0, 0.625, 0.0, 0.625, 0.25, 0.375, 0.25, 0.375, 0.25, 0.625, 0.25, 0.625, 0.5, 0.375, 0.5, 0.375, 0.5, 0.625, 0.5, 0.625, 0.75, 0.375, 0.75, 0.375, 0.75, 0.625, 0.75, 0.625, 1.0, 0.375, 1.0, 0.125, 0.5, 0.375, 0.5, 0.375, 0.75, 0.125, 0.75, 0.625, 0.5, 0.875, 0.5, 0.875, 0.75, 0.625, 0.75, 1.0, 0.5, 1.0, 1.0, 0.875, 1.0, 0.875, 0.5, 0.875, 0.5, 0.875, 1.0, 0.75, 1.0, 0.75, 0.5, 0.75, 0.5, 0.75, 1.0, 0.625, 1.0, 0.625, 0.5, 0.625, 0.5, 0.625, 1.0, 0.5, 1.0, 0.5, 0.5, 0.5, 0.5, 0.5, 1.0, 0.375, 1.0, 0.375, 0.5, 0.375, 0.5, 0.375, 1.0, 0.25, 1.0, 0.25, 0.5, 0.1131, 0.3869, 0.05642, 0.25, 0.5564, 0.25, 0.6131, 0.3869, 0.25, 0.5, 0.25, 1.0, 0.125, 1.0, 0.125, 0.5, 0.125, 0.5, 0.125, 1.0, 0.0, 1.0, 0.0, 0.5, 0.25, 0.4436, 0.1131, 0.3869, 0.6131, 0.3869, 0.75, 0.4436, 0.8869, 0.3869, 0.75, 0.4436, 0.75, 0.49, 0.9197, 0.4197, 0.25, 0.4436, 0.3869, 0.3869, 0.4197, 0.4197, 0.25, 0.49, 0.9436, 0.25, 0.8869, 0.3869, 0.9197, 0.4197, 0.99, 0.25, 0.3869, 0.3869, 0.4436, 0.25, 0.49, 0.25, 0.4197, 0.4197, 0.8869, 0.1131, 0.9436, 0.25, 0.99, 0.25, 0.9197, 0.08029, 0.4436, 0.25, 0.3869, 0.1131, 0.4197, 0.08029, 0.49, 0.25, 0.75, 0.05642, 0.8869, 0.1131, 0.9197, 0.08029, 0.75, 0.01, 0.3869, 0.1131, 0.25, 0.05642, 0.25, 0.01, 0.4197, 0.08029, 0.6131, 0.1131, 0.75, 0.05642, 0.75, 0.01, 0.5803, 0.08029, 0.25, 0.05642, 0.1131, 0.1131, 0.08029, 0.08029, 0.25, 0.01, 0.5564, 0.25, 0.6131, 0.1131, 0.5803, 0.08029, 0.51, 0.25, 0.1131, 0.1131, 0.05642, 0.25, 0.01, 0.25, 0.08029, 0.08029, 0.6131, 0.3869, 0.5564, 0.25, 0.51, 0.25, 0.5803, 0.4197, 0.05642, 0.25, 0.1131, 0.3869, 0.08029, 0.4197, 0.01, 0.25, 0.75, 0.4436, 0.6131, 0.3869, 0.5803, 0.4197, 0.75, 0.49, 0.1131, 0.3869, 0.25, 0.4436, 0.25, 0.49, 0.08029, 0.4197, 0.05642, 0.25, 0.1131, 0.1131, 0.6131, 0.1131, 0.5564, 0.25, 0.1131, 0.1131, 0.25, 0.05642, 0.75, 0.05642, 0.6131, 0.1131, 0.25, 0.05642, 0.3869, 0.1131, 0.8869, 0.1131, 0.75, 0.05642, 0.3869, 0.1131, 0.4436, 0.25, 0.9436, 0.25, 0.8869, 0.1131, 0.4436, 0.25, 0.3869, 0.3869, 0.8869, 0.3869, 0.9436, 0.25, 0.3869, 0.3869, 0.25, 0.4436, 0.75, 0.4436, 0.8869, 0.3869, 1.0, 0.5, 1.0, 1.0, 0.8333, 1.0, 0.8333, 0.5, 0.8333, 0.5, 0.8333, 1.0, 0.6667, 1.0, 0.6667, 0.5, 0.6667, 0.5, 0.6667, 1.0, 0.5, 1.0, 0.5, 0.5, 0.5, 0.5, 0.5, 1.0, 0.3333, 1.0, 0.3333, 0.5, 0.4578, 0.37, 0.25, 0.49, 0.04215, 0.37, 0.04215, 0.13, 0.25, 0.01, 0.4578, 0.13, 0.3333, 0.5, 0.3333, 1.0, 0.1667, 1.0, 0.1667, 0.5, 0.1667, 0.5, 0.1667, 1.0, -8.941e-08, 1.0, -8.941e-08, 0.5, 0.75, 0.49, 0.9578, 0.37, 0.9578, 0.13, 0.75, 0.01, 0.5422, 0.13, 0.5422, 0.37, 0.375, 0.0, 0.375, 0.25, 0.625, 0.25, 0.625, 0.0, 0.375, 0.25, 0.375, 0.5, 0.625, 0.5, 0.625, 0.25, 0.375, 0.5, 0.375, 0.75, 0.625, 0.75, 0.625, 0.5, 0.375, 0.75, 0.375, 1.0, 0.625, 1.0, 0.625, 0.75, 0.125, 0.5, 0.125, 0.75, 0.375, 0.75, 0.375, 0.5, 0.625, 0.5, 0.625, 0.75, 0.875, 0.75, 0.875, 0.5, 0.375, 0.0, 0.375, 0.25, 0.625, 0.25, 0.625, 0.0, 0.375, 0.25, 0.375, 0.5, 0.625, 0.5, 0.625, 0.25, 0.375, 0.5, 0.375, 0.75, 0.625, 0.75, 0.625, 0.5, 0.375, 0.75, 0.375, 1.0, 0.625, 1.0, 0.625, 0.75, 0.125, 0.5, 0.125, 0.75, 0.375, 0.75, 0.375, 0.5, 0.625, 0.5, 0.625, 0.75, 0.875, 0.75, 0.875, 0.5, 1.0, 0.5, 1.0, 1.0, 0.8333, 1.0, 0.8333, 0.5, 0.8333, 0.5, 0.8333, 1.0, 0.6667, 1.0, 0.6667, 0.5, 0.6667, 0.5, 0.6667, 1.0, 0.5, 1.0, 0.5, 0.5, 0.5, 0.5, 0.5, 1.0, 0.3333, 1.0, 0.3333, 0.5, 0.4578, 0.37, 0.25, 0.49, 0.04215, 0.37, 0.04215, 0.13, 0.25, 0.01, 0.4578, 0.13, 0.3333, 0.5, 0.3333, 1.0, 0.1667, 1.0, 0.1667, 0.5, 0.1667, 0.5, 0.1667, 1.0, -8.941e-08, 1.0, -8.941e-08, 0.5, 0.75, 0.49, 0.9578, 0.37, 0.9578, 0.13, 0.75, 0.01, 0.5422, 0.13, 0.5422, 0.37, 1.0, 0.5, 1.0, 1.0, 0.8333, 1.0, 0.8333, 0.5, 0.8333, 0.5, 0.8333, 1.0, 0.6667, 1.0, 0.6667, 0.5, 0.6667, 0.5, 0.6667, 1.0, 0.5, 1.0, 0.5, 0.5, 0.5, 0.5, 0.5, 1.0, 0.3333, 1.0, 0.3333, 0.5, 0.3092, 0.2842, 0.25, 0.3184, 0.25, 0.3184, 0.3092, 0.2842, 0.3333, 0.5, 0.3333, 1.0, 0.1667, 1.0, 0.1667, 0.5, 0.1667, 0.5, 0.1667, 1.0, -8.941e-08, 1.0, -8.941e-08, 0.5, 0.75, 0.49, 0.9578, 0.37, 0.9578, 0.13, 0.75, 0.01, 0.5422, 0.13, 0.5422, 0.37, 0.25, 0.3184, 0.3092, 0.2842, 0.4578, 0.37, 0.25, 0.49, 0.3092, 0.2842, 0.3092, 0.2158, 0.4578, 0.13, 0.4578, 0.37, 0.3092, 0.2158, 0.25, 0.1816, 0.25, 0.01, 0.4578, 0.13, 0.25, 0.1816, 0.1908, 0.2158, 0.04215, 0.13, 0.25, 0.01, 0.1908, 0.2158, 0.1908, 0.2842, 0.04215, 0.37, 0.04215, 0.13, 0.1908, 0.2842, 0.25, 0.3184, 0.25, 0.49, 0.04215, 0.37, 0.3092, 0.2842, 0.25, 0.3184, 0.1908, 0.2842, 0.1908, 0.2158, 0.25, 0.1816, 0.3092, 0.2158, 0.25, 0.3184, 0.1908, 0.2842, 0.1908, 0.2842, 0.25, 0.3184, 0.1908, 0.2158, 0.25, 0.1816, 0.25, 0.1816, 0.1908, 0.2158, 0.3092, 0.2158, 0.3092, 0.2842, 0.3092, 0.2842, 0.3092, 0.2158, 0.1908, 0.2842, 0.1908, 0.2158, 0.1908, 0.2158, 0.1908, 0.2842, 0.25, 0.1816, 0.3092, 0.2158, 0.3092, 0.2158, 0.25, 0.1816, 1.0, 0.5, 1.0, 1.0, 0.875, 1.0, 0.875, 0.5, 0.875, 0.5, 0.875, 1.0, 0.75, 1.0, 0.75, 0.5, 0.75, 0.5, 0.75, 1.0, 0.625, 1.0, 0.625, 0.5, 0.625, 0.5, 0.625, 1.0, 0.5, 1.0, 0.5, 0.5, 0.5, 0.5, 0.5, 1.0, 0.375, 1.0, 0.375, 0.5, 0.375, 0.5, 0.375, 1.0, 0.25, 1.0, 0.25, 0.5, 0.1117, 0.1117, 0.25, 0.05447, 0.25, 0.05447, 0.1117, 0.1117, 0.25, 0.5, 0.25, 1.0, 0.125, 1.0, 0.125, 0.5, 0.125, 0.5, 0.125, 1.0, 0.0, 1.0, 0.0, 0.5, 0.6117, 0.3883, 0.75, 0.4455, 0.75, 0.4455, 0.6117, 0.3883, 0.8883, 0.3883, 0.75, 0.4455, 0.75, 0.49, 0.9197, 0.4197, 0.25, 0.4455, 0.3883, 0.3883, 0.4197, 0.4197, 0.25, 0.49, 0.9455, 0.25, 0.8883, 0.3883, 0.9197, 0.4197, 0.99, 0.25, 0.3883, 0.3883, 0.4455, 0.25, 0.49, 0.25, 0.4197, 0.4197, 0.8883, 0.1117, 0.9455, 0.25, 0.99, 0.25, 0.9197, 0.08029, 0.4455, 0.25, 0.3883, 0.1117, 0.4197, 0.08029, 0.49, 0.25, 0.75, 0.05447, 0.8883, 0.1117, 0.9197, 0.08029, 0.75, 0.01, 0.3883, 0.1117, 0.25, 0.05447, 0.25, 0.01, 0.4197, 0.08029, 0.6117, 0.1117, 0.75, 0.05447, 0.75, 0.01, 0.5803, 0.08029, 0.25, 0.05447, 0.1117, 0.1117, 0.08029, 0.08029, 0.25, 0.01, 0.5545, 0.25, 0.6117, 0.1117, 0.5803, 0.08029, 0.51, 0.25, 0.1117, 0.1117, 0.05447, 0.25, 0.01, 0.25, 0.08029, 0.08029, 0.6117, 0.3883, 0.5545, 0.25, 0.51, 0.25, 0.5803, 0.4197, 0.05447, 0.25, 0.1117, 0.3883, 0.08029, 0.4197, 0.01, 0.25, 0.75, 0.4455, 0.6117, 0.3883, 0.5803, 0.4197, 0.75, 0.49, 0.1117, 0.3883, 0.25, 0.4455, 0.25, 0.49, 0.08029, 0.4197, 0.3883, 0.3883, 0.25, 0.4455, 0.1117, 0.3883, 0.05447, 0.25, 0.1117, 0.1117, 0.25, 0.05447, 0.3883, 0.1117, 0.4455, 0.25, 0.25, 0.05447, 0.3883, 0.1117, 0.3883, 0.1117, 0.25, 0.05447, 0.3883, 0.1117, 0.4455, 0.25, 0.4455, 0.25, 0.3883, 0.1117, 0.4455, 0.25, 0.3883, 0.3883, 0.3883, 0.3883, 0.4455, 0.25, 0.3883, 0.3883, 0.25, 0.4455, 0.25, 0.4455, 0.3883, 0.3883, 0.25, 0.4455, 0.1117, 0.3883, 0.1117, 0.3883, 0.25, 0.4455, 0.1117, 0.3883, 0.05447, 0.25, 0.05447, 0.25, 0.1117, 0.3883, 0.05447, 0.25, 0.1117, 0.1117, 0.1117, 0.1117, 0.05447, 0.25, 0.75, 0.4455, 0.8883, 0.3883, 0.9455, 0.25, 0.8883, 0.1117, 0.75, 0.05447, 0.6117, 0.1117, 0.5545, 0.25, 0.6117, 0.3883, 0.5545, 0.25, 0.6117, 0.3883, 0.6117, 0.3883, 0.5545, 0.25, 0.6117, 0.1117, 0.5545, 0.25, 0.5545, 0.25, 0.6117, 0.1117, 0.75, 0.05447, 0.6117, 0.1117, 0.6117, 0.1117, 0.75, 0.05447, 0.8883, 0.1117, 0.75, 0.05447, 0.75, 0.05447, 0.8883, 0.1117, 0.9455, 0.25, 0.8883, 0.1117, 0.8883, 0.1117, 0.9455, 0.25, 0.8883, 0.3883, 0.9455, 0.25, 0.9455, 0.25, 0.8883, 0.3883, 0.75, 0.4455, 0.8883, 0.3883, 0.8883, 0.3883, 0.75, 0.4455, 1.0, 0.5, 1.0, 1.0, 0.8333, 1.0, 0.8333, 0.5, 0.8333, 0.5, 0.8333, 1.0, 0.6667, 1.0, 0.6667, 0.5, 0.6667, 0.5, 0.6667, 1.0, 0.5, 1.0, 0.5, 0.5, 0.5, 0.5, 0.5, 1.0, 0.3333, 1.0, 0.3333, 0.5, 0.3333, 1.0, 0.5, 1.0, 0.5, 1.0, 0.3333, 1.0, 0.3333, 0.5, 0.3333, 1.0, 0.1667, 1.0, 0.1667, 0.5, 0.1667, 0.5, 0.1667, 1.0, -8.941e-08, 1.0, -8.941e-08, 0.5, 0.75, 0.49, 0.9578, 0.37, 0.9578, 0.13, 0.75, 0.01, 0.5422, 0.13, 0.5422, 0.37, 0.4578, 0.37, 0.25, 0.49, 0.04215, 0.37, 0.04215, 0.13, 0.25, 0.01, 0.4578, 0.13, 0.6667, 1.0, 0.8333, 1.0, 0.8333, 1.0, 0.6667, 1.0, 0.1667, 1.0, 0.3333, 1.0, 0.3333, 1.0, 0.1667, 1.0, 0.8333, 1.0, 1.0, 1.0, 1.0, 1.0, 0.8333, 1.0, 0.5, 1.0, 0.6667, 1.0, 0.6667, 1.0, 0.5, 1.0, -8.941e-08, 1.0, 0.1667, 1.0, 0.1667, 1.0, -8.941e-08, 1.0, -8.941e-08, 1.0, 0.1667, 1.0, 0.1667, 1.0, -8.941e-08, 1.0, 0.5, 1.0, 0.6667, 1.0, 0.6667, 1.0, 0.5, 1.0, 0.8333, 1.0, 1.0, 1.0, 1.0, 1.0, 0.8333, 1.0, 0.1667, 1.0, 0.3333, 1.0, 0.3333, 1.0, 0.1667, 1.0, 0.6667, 1.0, 0.8333, 1.0, 0.8333, 1.0, 0.6667, 1.0, 0.3333, 1.0, 0.5, 1.0, 0.5, 1.0, 0.3333, 1.0, 1.0, 0.75, 1.0, 1.0, 0.8333, 1.0, 0.8333, 0.75, 0.8333, 0.75, 0.8333, 1.0, 0.6667, 1.0, 0.6667, 0.75, 0.6667, 0.75, 0.6667, 1.0, 0.5, 1.0, 0.5, 0.75, 0.5, 0.75, 0.5, 1.0, 0.3333, 1.0, 0.3333, 0.75, 0.3446, 0.3397, 0.3446, 0.1603, 0.5946, 0.1603, 0.5946, 0.3397, 0.3333, 0.75, 0.3333, 1.0, 0.1667, 1.0, 0.1667, 0.75, 0.1667, 0.75, 0.1667, 1.0, -8.941e-08, 1.0, -8.941e-08, 0.75, 0.5, 0.4294, 0.3446, 0.3397, 0.5946, 0.3397, 0.75, 0.4294, 0.9054, 0.3397, 0.75, 0.4294, 0.75, 0.49, 0.9578, 0.37, 0.25, 0.4294, 0.4054, 0.3397, 0.4578, 0.37, 0.25, 0.49, 0.9054, 0.1603, 0.9054, 0.3397, 0.9578, 0.37, 0.9578, 0.13, 0.4054, 0.3397, 0.4054, 0.1603, 0.4578, 0.13, 0.4578, 0.37, 0.75, 0.0706, 0.9054, 0.1603, 0.9578, 0.13, 0.75, 0.01, 0.4054, 0.1603, 0.25, 0.0706, 0.25, 0.01, 0.4578, 0.13, 0.5946, 0.1603, 0.75, 0.0706, 0.75, 0.01, 0.5422, 0.13, 0.25, 0.0706, 0.09464, 0.1603, 0.04215, 0.13, 0.25, 0.01, 0.5946, 0.3397, 0.5946, 0.1603, 0.5422, 0.13, 0.5422, 0.37, 0.09464, 0.1603, 0.09464, 0.3397, 0.04215, 0.37, 0.04215, 0.13, 0.75, 0.4294, 0.5946, 0.3397, 0.5422, 0.37, 0.75, 0.49, 0.09464, 0.3397, 0.25, 0.4294, 0.25, 0.49, 0.04215, 0.37, 0.3446, 0.1603, 0.5, 0.0706, 0.75, 0.0706, 0.5946, 0.1603, 0.5, 0.0706, 0.6554, 0.1603, 0.9054, 0.1603, 0.75, 0.0706, 0.6554, 0.1603, 0.6554, 0.3397, 0.9054, 0.3397, 0.9054, 0.1603, 0.6554, 0.3397, 0.5, 0.4294, 0.75, 0.4294, 0.9054, 0.3397, 0.4054, 0.3397, 0.25, 0.4294, 0.5, 0.4294, 0.6554, 0.3397, 0.4054, 0.1603, 0.4054, 0.3397, 0.6554, 0.3397, 0.6554, 0.1603, 0.25, 0.0706, 0.4054, 0.1603, 0.6554, 0.1603, 0.5, 0.0706, 0.09464, 0.1603, 0.25, 0.0706, 0.5, 0.0706, 0.3446, 0.1603, 0.25, 0.4294, 0.09464, 0.3397, 0.3446, 0.3397, 0.5, 0.4294, 0.09464, 0.3397, 0.09464, 0.1603, 0.3446, 0.1603, 0.3446, 0.3397, 0.1667, 0.5, 0.1667, 0.75, -8.941e-08, 0.75, -8.941e-08, 0.5, 0.3333, 0.5, 0.3333, 0.75, 0.1667, 0.75, 0.1667, 0.5, 0.5, 0.5, 0.5, 0.75, 0.3333, 0.75, 0.3333, 0.5, 0.6667, 0.5, 0.6667, 0.75, 0.5, 0.75, 0.5, 0.5, 0.8333, 0.5, 0.8333, 0.75, 0.6667, 0.75, 0.6667, 0.5, 1.0, 0.5, 1.0, 0.75, 0.8333, 0.75, 0.8333, 0.5, 1.0, 0.5, 1.0, 1.0, 0.8333, 1.0, 0.8333, 0.5, 0.8333, 0.5, 0.8333, 1.0, 0.6667, 1.0, 0.6667, 0.5, 0.6667, 0.5, 0.6667, 1.0, 0.5, 1.0, 0.5, 0.5, 0.5, 0.5, 0.5, 1.0, 0.3333, 1.0, 0.3333, 0.5, 0.3333, 1.0, 0.5, 1.0, 0.5, 1.0, 0.3333, 1.0, 0.3333, 0.5, 0.3333, 1.0, 0.1667, 1.0, 0.1667, 0.5, 0.1667, 0.5, 0.1667, 1.0, -8.941e-08, 1.0, -8.941e-08, 0.5, 0.75, 0.49, 0.9578, 0.37, 0.9578, 0.13, 0.75, 0.01, 0.5422, 0.13, 0.5422, 0.37, 0.4578, 0.37, 0.25, 0.49, 0.04215, 0.37, 0.04215, 0.13, 0.25, 0.01, 0.4578, 0.13, 0.6667, 1.0, 0.8333, 1.0, 0.8333, 1.0, 0.6667, 1.0, 0.1667, 1.0, 0.3333, 1.0, 0.3333, 1.0, 0.1667, 1.0, 0.8333, 1.0, 1.0, 1.0, 1.0, 1.0, 0.8333, 1.0, 0.5, 1.0, 0.6667, 1.0, 0.6667, 1.0, 0.5, 1.0, -8.941e-08, 1.0, 0.1667, 1.0, 0.1667, 1.0, -8.941e-08, 1.0, -8.941e-08, 1.0, 0.1667, 1.0, 0.1667, 1.0, -8.941e-08, 1.0, 0.5, 1.0, 0.6667, 1.0, 0.6667, 1.0, 0.5, 1.0, 0.8333, 1.0, 1.0, 1.0, 1.0, 1.0, 0.8333, 1.0, 0.1667, 1.0, 0.3333, 1.0, 0.3333, 1.0, 0.1667, 1.0, 0.6667, 1.0, 0.8333, 1.0, 0.8333, 1.0, 0.6667, 1.0, 0.3333, 1.0, 0.5, 1.0, 0.5, 1.0, 0.3333, 1.0, 1.0, 0.5, 1.0, 1.0, 0.8333, 1.0, 0.8333, 0.5, 0.8333, 0.5, 0.8333, 1.0, 0.6667, 1.0, 0.6667, 0.5, 0.6667, 0.5, 0.6667, 1.0, 0.5, 1.0, 0.5, 0.5, 0.5, 0.5, 0.5, 1.0, 0.3333, 1.0, 0.3333, 0.5, 0.3333, 1.0, 0.5, 1.0, 0.5, 1.0, 0.3333, 1.0, 0.3333, 0.5, 0.3333, 1.0, 0.1667, 1.0, 0.1667, 0.5, 0.1667, 0.5, 0.1667, 1.0, -8.941e-08, 1.0, -8.941e-08, 0.5, 0.75, 0.49, 0.9578, 0.37, 0.9578, 0.13, 0.75, 0.01, 0.5422, 0.13, 0.5422, 0.37, 0.4578, 0.37, 0.25, 0.49, 0.04215, 0.37, 0.04215, 0.13, 0.25, 0.01, 0.4578, 0.13, 0.6667, 1.0, 0.8333, 1.0, 0.8333, 1.0, 0.6667, 1.0, 0.1667, 1.0, 0.3333, 1.0, 0.3333, 1.0, 0.1667, 1.0, 0.8333, 1.0, 1.0, 1.0, 1.0, 1.0, 0.8333, 1.0, 0.5, 1.0, 0.6667, 1.0, 0.6667, 1.0, 0.5, 1.0, -8.941e-08, 1.0, 0.1667, 1.0, 0.1667, 1.0, -8.941e-08, 1.0, -8.941e-08, 1.0, 0.1667, 1.0, 0.1667, 1.0, -8.941e-08, 1.0, 0.5, 1.0, 0.6667, 1.0, 0.6667, 1.0, 0.5, 1.0, 0.8333, 1.0, 1.0, 1.0, 1.0, 1.0, 0.8333, 1.0, 0.1667, 1.0, 0.3333, 1.0, 0.3333, 1.0, 0.1667, 1.0, 0.6667, 1.0, 0.8333, 1.0, 0.8333, 1.0, 0.6667, 1.0, 0.3333, 1.0, 0.5, 1.0, 0.5, 1.0, 0.3333, 1.0, 1.0, 0.5, 1.0, 1.0, 0.8333, 1.0, 0.8333, 0.5, 0.8333, 0.5, 0.8333, 1.0, 0.6667, 1.0, 0.6667, 0.5, 0.6667, 0.5, 0.6667, 1.0, 0.5, 1.0, 0.5, 0.5, 0.5, 0.5, 0.5, 1.0, 0.3333, 1.0, 0.3333, 0.5, 0.3333, 1.0, 0.5, 1.0, 0.5, 1.0, 0.3333, 1.0, 0.3333, 0.5, 0.3333, 1.0, 0.1667, 1.0, 0.1667, 0.5, 0.1667, 0.5, 0.1667, 1.0, -8.941e-08, 1.0, -8.941e-08, 0.5, 0.75, 0.49, 0.9578, 0.37, 0.9578, 0.13, 0.75, 0.01, 0.5422, 0.13, 0.5422, 0.37, 0.4578, 0.37, 0.25, 0.49, 0.04215, 0.37, 0.04215, 0.13, 0.25, 0.01, 0.4578, 0.13, 0.6667, 1.0, 0.8333, 1.0, 0.8333, 1.0, 0.6667, 1.0, 0.1667, 1.0, 0.3333, 1.0, 0.3333, 1.0, 0.1667, 1.0, 0.8333, 1.0, 1.0, 1.0, 1.0, 1.0, 0.8333, 1.0, 0.5, 1.0, 0.6667, 1.0, 0.6667, 1.0, 0.5, 1.0, -8.941e-08, 1.0, 0.1667, 1.0, 0.1667, 1.0, -8.941e-08, 1.0, -8.941e-08, 1.0, 0.1667, 1.0, 0.1667, 1.0, -8.941e-08, 1.0, 0.5, 1.0, 0.6667, 1.0, 0.6667, 1.0, 0.5, 1.0, 0.8333, 1.0, 1.0, 1.0, 1.0, 1.0, 0.8333, 1.0, 0.1667, 1.0, 0.3333, 1.0, 0.3333, 1.0, 0.1667, 1.0, 0.6667, 1.0, 0.8333, 1.0, 0.8333, 1.0, 0.6667, 1.0, 0.3333, 1.0, 0.5, 1.0, 0.5, 1.0, 0.3333, 1.0, 1.0, 0.5, 1.0, 1.0, 0.8333, 1.0, 0.8333, 0.5, 0.8333, 0.5, 0.8333, 1.0, 0.6667, 1.0, 0.6667, 0.5, 0.6667, 0.5, 0.6667, 1.0, 0.5, 1.0, 0.5, 0.5, 0.5, 0.5, 0.5, 1.0, 0.3333, 1.0, 0.3333, 0.5, 0.3333, 1.0, 0.5, 1.0, 0.5, 1.0, 0.3333, 1.0, 0.3333, 0.5, 0.3333, 1.0, 0.1667, 1.0, 0.1667, 0.5, 0.1667, 0.5, 0.1667, 1.0, -8.941e-08, 1.0, -8.941e-08, 0.5, 0.75, 0.49, 0.9578, 0.37, 0.9578, 0.13, 0.75, 0.01, 0.5422, 0.13, 0.5422, 0.37, 0.4578, 0.37, 0.25, 0.49, 0.04215, 0.37, 0.04215, 0.13, 0.25, 0.01, 0.4578, 0.13, 0.6667, 1.0, 0.8333, 1.0, 0.8333, 1.0, 0.6667, 1.0, 0.1667, 1.0, 0.3333, 1.0, 0.3333, 1.0, 0.1667, 1.0, 0.8333, 1.0, 1.0, 1.0, 1.0, 1.0, 0.8333, 1.0, 0.5, 1.0, 0.6667, 1.0, 0.6667, 1.0, 0.5, 1.0, -8.941e-08, 1.0, 0.1667, 1.0, 0.1667, 1.0, -8.941e-08, 1.0, -8.941e-08, 1.0, 0.1667, 1.0, 0.1667, 1.0, -8.941e-08, 1.0, 0.5, 1.0, 0.6667, 1.0, 0.6667, 1.0, 0.5, 1.0, 0.8333, 1.0, 1.0, 1.0, 1.0, 1.0, 0.8333, 1.0, 0.1667, 1.0, 0.3333, 1.0, 0.3333, 1.0, 0.1667, 1.0, 0.6667, 1.0, 0.8333, 1.0, 0.8333, 1.0, 0.6667, 1.0, 0.3333, 1.0, 0.5, 1.0, 0.5, 1.0, 0.3333, 1.0])
me_cylinder_005.materials.append(mat_black_boat)
me_cylinder_005.materials.append(mat_red_boat)
me_cylinder_005.materials.append(mat_green_boat)
me_cylinder_005.materials.append(mat_screen_boat)
me_cylinder_005.materials.append(mat_grey_boat)
me_cylinder_005.materials.append(mat_greengun_boat)
me_cylinder_005.materials.append(mat_yellow_ammo)
me_cylinder_005.materials.append(mat_lightgreen_ammo)
me_cylinder_005.materials.append(mat_white_boat)
me_cylinder_005.use_remesh_fix_poles = True
me_cylinder_005.use_remesh_preserve_attributes = False
me_cylinder_005.use_mirror_vertex_groups = False
me_cylinder_005.update()

# ---- objects
ob_military_boat = bpy.data.objects.new('Military_Boat', me_cylinder_005)

# ---- transforms, parenting, visibility, modifiers, constraints
ob_military_boat.location = (0.0, 0.0, 0.0)
ob_military_boat.lineart.crease_threshold = 0.0

# ---- collection membership
col_collection.objects.link(ob_military_boat)

# ---- scene / render settings (as saved in the file)
scene.frame_start = 1; scene.frame_end = 250; scene.frame_set(1)
scene.render.engine = 'BLENDER_EEVEE_NEXT'
scene.cycles.use_denoising = False
scene.cycles.samples = 128
scene.cycles.sampling_pattern = 'TABULATED_SOBOL'
scene.cycles.use_adaptive_sampling = False
scene.cycles.use_light_tree = False
scene.view_settings.view_transform = 'Filmic'
bpy.context.view_layer.update()

# ---- added for rendering (the .blend has no active camera and no usable light): camera, sun
cam_auto = bpy.data.cameras.new('AutoCamera')
cam_auto.lens = 50.0
cam_auto.sensor_width = 36.0
cam_auto.clip_end = 1000.0
ob_auto_camera = bpy.data.objects.new('AutoCamera', cam_auto)
scene.collection.objects.link(ob_auto_camera)
ob_auto_camera.location = (26.5892, -34.3943, 21.0271)
ob_auto_camera.rotation_euler = (1.09748, -7.21219e-08, 0.694738)
scene.camera = ob_auto_camera
light_auto_sun = bpy.data.lights.new('AutoSun', 'SUN')
light_auto_sun.energy = 3.0
light_auto_sun.angle = 0.0523599
ob_auto_sun = bpy.data.objects.new('AutoSun', light_auto_sun)
scene.collection.objects.link(ob_auto_sun)
ob_auto_sun.rotation_euler = (0.872665, 0.174533, 0.523599)
bpy.context.view_layer.update()
